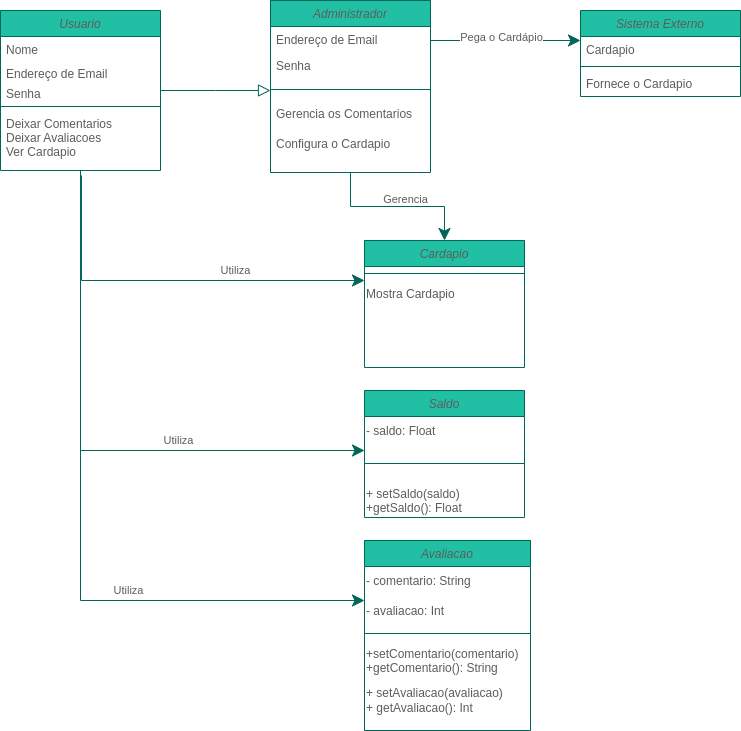

The diagram above was exported from draw.io. Its source (the exported page's mxGraphModel, read from the mxfile embedded in the PNG):
<mxGraphModel dx="1422" dy="686" grid="1" gridSize="10" guides="1" tooltips="1" connect="1" arrows="1" fold="1" page="1" pageScale="1" pageWidth="827" pageHeight="1169" math="0" shadow="0">
  <root>
    <mxCell id="WIyWlLk6GJQsqaUBKTNV-0" />
    <mxCell id="WIyWlLk6GJQsqaUBKTNV-1" parent="WIyWlLk6GJQsqaUBKTNV-0" />
    <mxCell id="zkfFHV4jXpPFQw0GAbJ--0" value="Usuario" style="swimlane;fontStyle=2;align=center;verticalAlign=top;childLayout=stackLayout;horizontal=1;startSize=26;horizontalStack=0;resizeParent=1;resizeLast=0;collapsible=1;marginBottom=0;rounded=0;shadow=0;strokeWidth=1;fillColor=#21C0A5;strokeColor=#006658;fontColor=#5C5C5C;" parent="WIyWlLk6GJQsqaUBKTNV-1" vertex="1">
      <mxGeometry x="50" y="120" width="160" height="160" as="geometry">
        <mxRectangle x="230" y="140" width="160" height="26" as="alternateBounds" />
      </mxGeometry>
    </mxCell>
    <mxCell id="zkfFHV4jXpPFQw0GAbJ--1" value="Nome" style="text;align=left;verticalAlign=top;spacingLeft=4;spacingRight=4;overflow=hidden;rotatable=0;points=[[0,0.5],[1,0.5]];portConstraint=eastwest;fontColor=#5C5C5C;" parent="zkfFHV4jXpPFQw0GAbJ--0" vertex="1">
      <mxGeometry y="26" width="160" height="24" as="geometry" />
    </mxCell>
    <mxCell id="zkfFHV4jXpPFQw0GAbJ--2" value="Endereço de Email" style="text;align=left;verticalAlign=top;spacingLeft=4;spacingRight=4;overflow=hidden;rotatable=0;points=[[0,0.5],[1,0.5]];portConstraint=eastwest;rounded=0;shadow=0;html=0;fontColor=#5C5C5C;" parent="zkfFHV4jXpPFQw0GAbJ--0" vertex="1">
      <mxGeometry y="50" width="160" height="20" as="geometry" />
    </mxCell>
    <mxCell id="zkfFHV4jXpPFQw0GAbJ--3" value="Senha" style="text;align=left;verticalAlign=top;spacingLeft=4;spacingRight=4;overflow=hidden;rotatable=0;points=[[0,0.5],[1,0.5]];portConstraint=eastwest;rounded=0;shadow=0;html=0;fontColor=#5C5C5C;" parent="zkfFHV4jXpPFQw0GAbJ--0" vertex="1">
      <mxGeometry y="70" width="160" height="22" as="geometry" />
    </mxCell>
    <mxCell id="zkfFHV4jXpPFQw0GAbJ--4" value="" style="line;html=1;strokeWidth=1;align=left;verticalAlign=middle;spacingTop=-1;spacingLeft=3;spacingRight=3;rotatable=0;labelPosition=right;points=[];portConstraint=eastwest;fillColor=#21C0A5;strokeColor=#006658;fontColor=#5C5C5C;" parent="zkfFHV4jXpPFQw0GAbJ--0" vertex="1">
      <mxGeometry y="92" width="160" height="8" as="geometry" />
    </mxCell>
    <mxCell id="zkfFHV4jXpPFQw0GAbJ--5" value="Deixar Comentarios&#10;Deixar Avaliacoes&#10;Ver Cardapio" style="text;align=left;verticalAlign=top;spacingLeft=4;spacingRight=4;overflow=hidden;rotatable=0;points=[[0,0.5],[1,0.5]];portConstraint=eastwest;spacingTop=0;fontColor=#5C5C5C;" parent="zkfFHV4jXpPFQw0GAbJ--0" vertex="1">
      <mxGeometry y="100" width="160" height="60" as="geometry" />
    </mxCell>
    <mxCell id="zkfFHV4jXpPFQw0GAbJ--12" value="" style="endArrow=block;endSize=10;endFill=0;shadow=0;strokeWidth=1;rounded=0;edgeStyle=elbowEdgeStyle;elbow=vertical;strokeColor=#006658;fontColor=#5C5C5C;" parent="WIyWlLk6GJQsqaUBKTNV-1" source="zkfFHV4jXpPFQw0GAbJ--0" target="yakoOCnC1Rc95lSvtRe--13" edge="1">
      <mxGeometry width="160" relative="1" as="geometry">
        <mxPoint x="200" y="320" as="sourcePoint" />
        <mxPoint x="350" y="320" as="targetPoint" />
        <Array as="points" />
      </mxGeometry>
    </mxCell>
    <mxCell id="yakoOCnC1Rc95lSvtRe--0" value="Sistema Externo" style="swimlane;fontStyle=2;align=center;verticalAlign=top;childLayout=stackLayout;horizontal=1;startSize=26;horizontalStack=0;resizeParent=1;resizeLast=0;collapsible=1;marginBottom=0;rounded=0;shadow=0;strokeWidth=1;fillColor=#21C0A5;strokeColor=#006658;fontColor=#5C5C5C;" parent="WIyWlLk6GJQsqaUBKTNV-1" vertex="1">
      <mxGeometry x="630" y="120" width="160" height="86" as="geometry">
        <mxRectangle x="230" y="140" width="160" height="26" as="alternateBounds" />
      </mxGeometry>
    </mxCell>
    <mxCell id="yakoOCnC1Rc95lSvtRe--1" value="Cardapio" style="text;align=left;verticalAlign=top;spacingLeft=4;spacingRight=4;overflow=hidden;rotatable=0;points=[[0,0.5],[1,0.5]];portConstraint=eastwest;fontColor=#5C5C5C;" parent="yakoOCnC1Rc95lSvtRe--0" vertex="1">
      <mxGeometry y="26" width="160" height="26" as="geometry" />
    </mxCell>
    <mxCell id="yakoOCnC1Rc95lSvtRe--4" value="" style="line;html=1;strokeWidth=1;align=left;verticalAlign=middle;spacingTop=-1;spacingLeft=3;spacingRight=3;rotatable=0;labelPosition=right;points=[];portConstraint=eastwest;fillColor=#21C0A5;strokeColor=#006658;fontColor=#5C5C5C;" parent="yakoOCnC1Rc95lSvtRe--0" vertex="1">
      <mxGeometry y="52" width="160" height="8" as="geometry" />
    </mxCell>
    <mxCell id="yakoOCnC1Rc95lSvtRe--5" value="Fornece o Cardapio" style="text;align=left;verticalAlign=top;spacingLeft=4;spacingRight=4;overflow=hidden;rotatable=0;points=[[0,0.5],[1,0.5]];portConstraint=eastwest;fontColor=#5C5C5C;" parent="yakoOCnC1Rc95lSvtRe--0" vertex="1">
      <mxGeometry y="60" width="160" height="26" as="geometry" />
    </mxCell>
    <mxCell id="yakoOCnC1Rc95lSvtRe--13" value="Administrador" style="swimlane;fontStyle=2;align=center;verticalAlign=top;childLayout=stackLayout;horizontal=1;startSize=26;horizontalStack=0;resizeParent=1;resizeLast=0;collapsible=1;marginBottom=0;rounded=0;shadow=0;strokeWidth=1;fillColor=#21C0A5;strokeColor=#006658;fontColor=#5C5C5C;" parent="WIyWlLk6GJQsqaUBKTNV-1" vertex="1">
      <mxGeometry x="320" y="110" width="160" height="172" as="geometry">
        <mxRectangle x="230" y="140" width="160" height="26" as="alternateBounds" />
      </mxGeometry>
    </mxCell>
    <mxCell id="yakoOCnC1Rc95lSvtRe--14" value="Endereço de Email" style="text;align=left;verticalAlign=top;spacingLeft=4;spacingRight=4;overflow=hidden;rotatable=0;points=[[0,0.5],[1,0.5]];portConstraint=eastwest;fontColor=#5C5C5C;" parent="yakoOCnC1Rc95lSvtRe--13" vertex="1">
      <mxGeometry y="26" width="160" height="26" as="geometry" />
    </mxCell>
    <mxCell id="yakoOCnC1Rc95lSvtRe--21" value="Senha" style="text;align=left;verticalAlign=top;spacingLeft=4;spacingRight=4;overflow=hidden;rotatable=0;points=[[0,0.5],[1,0.5]];portConstraint=eastwest;fontColor=#5C5C5C;" parent="yakoOCnC1Rc95lSvtRe--13" vertex="1">
      <mxGeometry y="52" width="160" height="26" as="geometry" />
    </mxCell>
    <mxCell id="yakoOCnC1Rc95lSvtRe--15" value="" style="line;html=1;strokeWidth=1;align=left;verticalAlign=middle;spacingTop=-1;spacingLeft=3;spacingRight=3;rotatable=0;labelPosition=right;points=[];portConstraint=eastwest;fillColor=#21C0A5;strokeColor=#006658;fontColor=#5C5C5C;" parent="yakoOCnC1Rc95lSvtRe--13" vertex="1">
      <mxGeometry y="78" width="160" height="22" as="geometry" />
    </mxCell>
    <mxCell id="yakoOCnC1Rc95lSvtRe--16" value="Gerencia os Comentarios" style="text;align=left;verticalAlign=top;spacingLeft=4;spacingRight=4;overflow=hidden;rotatable=0;points=[[0,0.5],[1,0.5]];portConstraint=eastwest;fontColor=#5C5C5C;" parent="yakoOCnC1Rc95lSvtRe--13" vertex="1">
      <mxGeometry y="100" width="160" height="30" as="geometry" />
    </mxCell>
    <mxCell id="yakoOCnC1Rc95lSvtRe--20" value="Configura o Cardapio" style="text;align=left;verticalAlign=top;spacingLeft=4;spacingRight=4;overflow=hidden;rotatable=0;points=[[0,0.5],[1,0.5]];portConstraint=eastwest;fontColor=#5C5C5C;" parent="yakoOCnC1Rc95lSvtRe--13" vertex="1">
      <mxGeometry y="130" width="160" height="26" as="geometry" />
    </mxCell>
    <mxCell id="yakoOCnC1Rc95lSvtRe--18" value="" style="endArrow=classic;endSize=10;endFill=1;shadow=0;strokeWidth=1;rounded=0;edgeStyle=elbowEdgeStyle;elbow=vertical;exitX=1;exitY=0.5;exitDx=0;exitDy=0;strokeColor=#006658;fontColor=#5C5C5C;" parent="WIyWlLk6GJQsqaUBKTNV-1" source="yakoOCnC1Rc95lSvtRe--14" target="yakoOCnC1Rc95lSvtRe--1" edge="1">
      <mxGeometry width="160" relative="1" as="geometry">
        <mxPoint x="470" y="250" as="sourcePoint" />
        <mxPoint x="600" y="180" as="targetPoint" />
        <Array as="points">
          <mxPoint x="610" y="150" />
        </Array>
      </mxGeometry>
    </mxCell>
    <mxCell id="yakoOCnC1Rc95lSvtRe--19" value="Pega o Cardápio" style="edgeLabel;html=1;align=center;verticalAlign=middle;resizable=0;points=[];fontColor=#5C5C5C;" parent="yakoOCnC1Rc95lSvtRe--18" connectable="0" vertex="1">
      <mxGeometry x="-0.3623" relative="1" as="geometry">
        <mxPoint x="23" y="-4" as="offset" />
      </mxGeometry>
    </mxCell>
    <mxCell id="yakoOCnC1Rc95lSvtRe--22" value="Cardapio" style="swimlane;fontStyle=2;align=center;verticalAlign=top;childLayout=stackLayout;horizontal=1;startSize=26;horizontalStack=0;resizeParent=1;resizeLast=0;collapsible=1;marginBottom=0;rounded=0;shadow=0;strokeWidth=1;fillColor=#21C0A5;strokeColor=#006658;fontColor=#5C5C5C;" parent="WIyWlLk6GJQsqaUBKTNV-1" vertex="1">
      <mxGeometry x="414" y="350" width="160" height="127" as="geometry">
        <mxRectangle x="230" y="140" width="160" height="26" as="alternateBounds" />
      </mxGeometry>
    </mxCell>
    <mxCell id="yakoOCnC1Rc95lSvtRe--25" value="" style="line;html=1;strokeWidth=1;align=left;verticalAlign=middle;spacingTop=-1;spacingLeft=3;spacingRight=3;rotatable=0;labelPosition=right;points=[];portConstraint=eastwest;fillColor=#21C0A5;strokeColor=#006658;fontColor=#5C5C5C;" parent="yakoOCnC1Rc95lSvtRe--22" vertex="1">
      <mxGeometry y="26" width="160" height="14" as="geometry" />
    </mxCell>
    <mxCell id="yakoOCnC1Rc95lSvtRe--26" value="Mostra Cardapio" style="text;align=left;verticalAlign=top;spacingLeft=0;spacingRight=4;overflow=hidden;rotatable=0;points=[[0,0.5],[1,0.5]];portConstraint=eastwest;fontColor=#5C5C5C;" parent="yakoOCnC1Rc95lSvtRe--22" vertex="1">
      <mxGeometry y="40" width="160" height="30" as="geometry" />
    </mxCell>
    <mxCell id="yakoOCnC1Rc95lSvtRe--29" value="" style="endArrow=classic;endSize=10;endFill=1;shadow=0;strokeWidth=1;rounded=0;edgeStyle=elbowEdgeStyle;elbow=vertical;exitX=0.506;exitY=1.083;exitDx=0;exitDy=0;exitPerimeter=0;strokeColor=#006658;fontColor=#5C5C5C;" parent="WIyWlLk6GJQsqaUBKTNV-1" source="zkfFHV4jXpPFQw0GAbJ--5" target="yakoOCnC1Rc95lSvtRe--22" edge="1">
      <mxGeometry width="160" relative="1" as="geometry">
        <mxPoint x="220" y="400" as="sourcePoint" />
        <mxPoint x="360" y="400" as="targetPoint" />
        <Array as="points">
          <mxPoint x="270" y="390" />
        </Array>
      </mxGeometry>
    </mxCell>
    <mxCell id="yakoOCnC1Rc95lSvtRe--30" value="Utiliza" style="edgeLabel;html=1;align=center;verticalAlign=middle;resizable=0;points=[];rotation=0;fontColor=#5C5C5C;" parent="yakoOCnC1Rc95lSvtRe--29" connectable="0" vertex="1">
      <mxGeometry x="0.3374" y="3" relative="1" as="geometry">
        <mxPoint y="-8" as="offset" />
      </mxGeometry>
    </mxCell>
    <mxCell id="yakoOCnC1Rc95lSvtRe--31" value="" style="endArrow=classic;endSize=10;endFill=1;shadow=0;strokeWidth=1;rounded=0;edgeStyle=elbowEdgeStyle;elbow=vertical;strokeColor=#006658;fontColor=#5C5C5C;" parent="WIyWlLk6GJQsqaUBKTNV-1" source="yakoOCnC1Rc95lSvtRe--13" target="yakoOCnC1Rc95lSvtRe--22" edge="1">
      <mxGeometry width="160" relative="1" as="geometry">
        <mxPoint x="230" y="410" as="sourcePoint" />
        <mxPoint x="380" y="410" as="targetPoint" />
        <Array as="points" />
      </mxGeometry>
    </mxCell>
    <mxCell id="yakoOCnC1Rc95lSvtRe--32" value="Gerencia" style="edgeLabel;html=1;align=center;verticalAlign=middle;resizable=0;points=[];fontColor=#5C5C5C;" parent="yakoOCnC1Rc95lSvtRe--31" connectable="0" vertex="1">
      <mxGeometry x="0.276" y="-4" relative="1" as="geometry">
        <mxPoint x="-15" y="-12" as="offset" />
      </mxGeometry>
    </mxCell>
    <mxCell id="ER20X-dN7FuNs_rCitln-4" value="Saldo" style="swimlane;fontStyle=2;align=center;verticalAlign=top;childLayout=stackLayout;horizontal=1;startSize=26;horizontalStack=0;resizeParent=1;resizeLast=0;collapsible=1;marginBottom=0;rounded=0;shadow=0;strokeWidth=1;fillColor=#21C0A5;strokeColor=#006658;fontColor=#5C5C5C;" parent="WIyWlLk6GJQsqaUBKTNV-1" vertex="1">
      <mxGeometry x="414" y="500" width="160" height="127" as="geometry">
        <mxRectangle x="230" y="140" width="160" height="26" as="alternateBounds" />
      </mxGeometry>
    </mxCell>
    <mxCell id="ER20X-dN7FuNs_rCitln-19" value="- saldo: Float" style="text;html=1;align=left;verticalAlign=middle;resizable=0;points=[];autosize=1;strokeColor=none;fillColor=none;fontColor=#5C5C5C;" parent="ER20X-dN7FuNs_rCitln-4" vertex="1">
      <mxGeometry y="26" width="160" height="30" as="geometry" />
    </mxCell>
    <mxCell id="ER20X-dN7FuNs_rCitln-5" value="" style="line;html=1;strokeWidth=1;align=left;verticalAlign=middle;spacingTop=-1;spacingLeft=3;spacingRight=3;rotatable=0;labelPosition=right;points=[];portConstraint=eastwest;fillColor=#21C0A5;strokeColor=#006658;fontColor=#5C5C5C;" parent="ER20X-dN7FuNs_rCitln-4" vertex="1">
      <mxGeometry y="56" width="160" height="34" as="geometry" />
    </mxCell>
    <mxCell id="ER20X-dN7FuNs_rCitln-7" value="+ setSaldo(saldo)&#10;+getSaldo(): Float" style="text;align=left;verticalAlign=top;spacingLeft=0;spacingRight=4;overflow=hidden;rotatable=0;points=[[0,0.5],[1,0.5]];portConstraint=eastwest;fontColor=#5C5C5C;" parent="ER20X-dN7FuNs_rCitln-4" vertex="1">
      <mxGeometry y="90" width="160" height="36" as="geometry" />
    </mxCell>
    <mxCell id="ER20X-dN7FuNs_rCitln-8" value="Avaliacao" style="swimlane;fontStyle=2;align=center;verticalAlign=top;childLayout=stackLayout;horizontal=1;startSize=26;horizontalStack=0;resizeParent=1;resizeLast=0;collapsible=1;marginBottom=0;rounded=0;shadow=0;strokeWidth=1;fillColor=#21C0A5;strokeColor=#006658;fontColor=#5C5C5C;" parent="WIyWlLk6GJQsqaUBKTNV-1" vertex="1">
      <mxGeometry x="414" y="650" width="166" height="190" as="geometry">
        <mxRectangle x="230" y="140" width="160" height="26" as="alternateBounds" />
      </mxGeometry>
    </mxCell>
    <mxCell id="ER20X-dN7FuNs_rCitln-20" value="- comentario: String" style="text;html=1;align=left;verticalAlign=middle;resizable=0;points=[];autosize=1;strokeColor=none;fillColor=none;fontColor=#5C5C5C;" parent="ER20X-dN7FuNs_rCitln-8" vertex="1">
      <mxGeometry y="26" width="166" height="30" as="geometry" />
    </mxCell>
    <mxCell id="ER20X-dN7FuNs_rCitln-21" value="- avaliacao: Int" style="text;html=1;align=left;verticalAlign=middle;resizable=0;points=[];autosize=1;strokeColor=none;fillColor=none;fontColor=#5C5C5C;" parent="ER20X-dN7FuNs_rCitln-8" vertex="1">
      <mxGeometry y="56" width="166" height="30" as="geometry" />
    </mxCell>
    <mxCell id="ER20X-dN7FuNs_rCitln-9" value="" style="line;html=1;strokeWidth=1;align=left;verticalAlign=middle;spacingTop=-1;spacingLeft=3;spacingRight=3;rotatable=0;labelPosition=right;points=[];portConstraint=eastwest;fillColor=#21C0A5;strokeColor=#006658;fontColor=#5C5C5C;" parent="ER20X-dN7FuNs_rCitln-8" vertex="1">
      <mxGeometry y="86" width="166" height="14" as="geometry" />
    </mxCell>
    <mxCell id="ER20X-dN7FuNs_rCitln-11" value="+setComentario(comentario)&#10;+getComentario(): String" style="text;align=left;verticalAlign=top;spacingLeft=0;spacingRight=4;overflow=hidden;rotatable=0;points=[[0,0.5],[1,0.5]];portConstraint=eastwest;fontColor=#5C5C5C;" parent="ER20X-dN7FuNs_rCitln-8" vertex="1">
      <mxGeometry y="100" width="166" height="40" as="geometry" />
    </mxCell>
    <mxCell id="ER20X-dN7FuNs_rCitln-12" value="+ setAvaliacao(avaliacao)&lt;br&gt;+ getAvaliacao(): Int" style="text;html=1;align=left;verticalAlign=middle;resizable=0;points=[];autosize=1;strokeColor=none;fillColor=none;fontColor=#5C5C5C;" parent="ER20X-dN7FuNs_rCitln-8" vertex="1">
      <mxGeometry y="140" width="166" height="40" as="geometry" />
    </mxCell>
    <mxCell id="ER20X-dN7FuNs_rCitln-14" value="" style="endArrow=classic;endSize=10;endFill=1;shadow=0;strokeWidth=1;rounded=0;edgeStyle=elbowEdgeStyle;elbow=vertical;strokeColor=#006658;fontColor=#5C5C5C;" parent="WIyWlLk6GJQsqaUBKTNV-1" source="zkfFHV4jXpPFQw0GAbJ--5" target="ER20X-dN7FuNs_rCitln-4" edge="1">
      <mxGeometry width="160" relative="1" as="geometry">
        <mxPoint x="140.96000000000004" y="294.98" as="sourcePoint" />
        <mxPoint x="424" y="520" as="targetPoint" />
        <Array as="points">
          <mxPoint x="270" y="560" />
          <mxPoint x="190" y="540" />
          <mxPoint x="310" y="520" />
        </Array>
      </mxGeometry>
    </mxCell>
    <mxCell id="ER20X-dN7FuNs_rCitln-15" value="Utiliza" style="edgeLabel;html=1;align=center;verticalAlign=middle;resizable=0;points=[];rotation=0;fontColor=#5C5C5C;" parent="ER20X-dN7FuNs_rCitln-14" connectable="0" vertex="1">
      <mxGeometry x="0.3374" y="3" relative="1" as="geometry">
        <mxPoint y="-8" as="offset" />
      </mxGeometry>
    </mxCell>
    <mxCell id="ER20X-dN7FuNs_rCitln-17" value="" style="endArrow=classic;endSize=10;endFill=1;shadow=0;strokeWidth=1;rounded=0;edgeStyle=elbowEdgeStyle;elbow=vertical;strokeColor=#006658;fontColor=#5C5C5C;" parent="WIyWlLk6GJQsqaUBKTNV-1" source="zkfFHV4jXpPFQw0GAbJ--5" target="ER20X-dN7FuNs_rCitln-8" edge="1">
      <mxGeometry width="160" relative="1" as="geometry">
        <mxPoint x="150.96000000000004" y="304.98" as="sourcePoint" />
        <mxPoint x="434" y="530" as="targetPoint" />
        <Array as="points">
          <mxPoint x="250" y="710" />
          <mxPoint x="220" y="710" />
          <mxPoint x="70" y="310" />
          <mxPoint x="160" y="320" />
          <mxPoint x="140" y="700" />
        </Array>
      </mxGeometry>
    </mxCell>
    <mxCell id="ER20X-dN7FuNs_rCitln-18" value="Utiliza" style="edgeLabel;html=1;align=center;verticalAlign=middle;resizable=0;points=[];rotation=0;fontColor=#5C5C5C;" parent="ER20X-dN7FuNs_rCitln-17" connectable="0" vertex="1">
      <mxGeometry x="0.3374" y="3" relative="1" as="geometry">
        <mxPoint y="-8" as="offset" />
      </mxGeometry>
    </mxCell>
  </root>
</mxGraphModel>